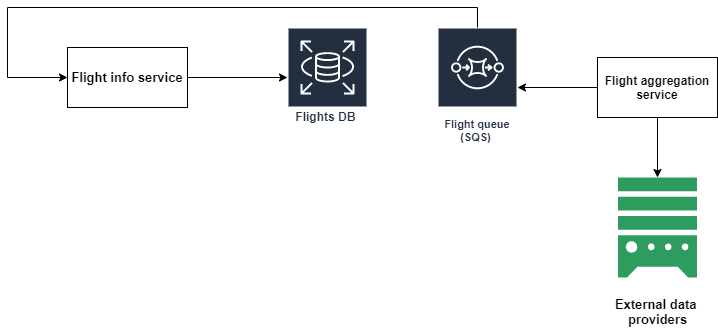

The diagram above was exported from draw.io. Its source (the exported page's mxGraphModel, read from the mxfile embedded in the PNG):
<mxGraphModel dx="1408" dy="900" grid="1" gridSize="10" guides="1" tooltips="1" connect="1" arrows="1" fold="1" page="1" pageScale="1" pageWidth="827" pageHeight="1169" math="0" shadow="0">
  <root>
    <mxCell id="0" />
    <mxCell id="1" parent="0" />
    <mxCell id="ZnLlTkCChFnV95r4TZ_w-1" value="Flight queue (SQS)&amp;nbsp;" style="sketch=0;outlineConnect=0;fontColor=#232F3E;gradientColor=none;strokeColor=#ffffff;fillColor=#232F3E;dashed=0;verticalLabelPosition=middle;verticalAlign=bottom;align=center;html=1;whiteSpace=wrap;fontSize=11;fontStyle=1;spacing=3;shape=mxgraph.aws4.productIcon;prIcon=mxgraph.aws4.sqs;" vertex="1" parent="1">
      <mxGeometry x="1140" y="330" width="80" height="120" as="geometry" />
    </mxCell>
    <mxCell id="ZnLlTkCChFnV95r4TZ_w-2" style="edgeStyle=none;rounded=0;orthogonalLoop=1;jettySize=auto;html=1;" edge="1" parent="1" source="ZnLlTkCChFnV95r4TZ_w-4" target="ZnLlTkCChFnV95r4TZ_w-5">
      <mxGeometry relative="1" as="geometry" />
    </mxCell>
    <mxCell id="ZnLlTkCChFnV95r4TZ_w-3" style="edgeStyle=orthogonalEdgeStyle;rounded=0;orthogonalLoop=1;jettySize=auto;html=1;fontSize=11;startArrow=classic;startFill=1;endArrow=none;endFill=0;" edge="1" parent="1" source="ZnLlTkCChFnV95r4TZ_w-4" target="ZnLlTkCChFnV95r4TZ_w-1">
      <mxGeometry relative="1" as="geometry">
        <Array as="points">
          <mxPoint x="710" y="310" />
          <mxPoint x="1180" y="310" />
        </Array>
      </mxGeometry>
    </mxCell>
    <mxCell id="ZnLlTkCChFnV95r4TZ_w-4" value="Flight info service" style="whiteSpace=wrap;html=1;dashed=0;fontStyle=1;verticalAlign=middle;gradientDirection=north;sketch=0;fontSize=13;" vertex="1" parent="1">
      <mxGeometry x="770" y="350" width="120" height="60" as="geometry" />
    </mxCell>
    <mxCell id="ZnLlTkCChFnV95r4TZ_w-5" value="Flights DB&amp;nbsp;" style="sketch=0;outlineConnect=0;fontColor=#232F3E;gradientColor=none;strokeColor=#ffffff;fillColor=#232F3E;dashed=0;verticalLabelPosition=middle;verticalAlign=bottom;align=center;html=1;whiteSpace=wrap;fontSize=12;fontStyle=1;spacing=3;shape=mxgraph.aws4.productIcon;prIcon=mxgraph.aws4.rds;" vertex="1" parent="1">
      <mxGeometry x="990" y="330" width="80" height="100" as="geometry" />
    </mxCell>
    <mxCell id="ZnLlTkCChFnV95r4TZ_w-6" value="&lt;br&gt;&lt;br&gt;&lt;font style=&quot;font-size: 13px&quot;&gt;&lt;b&gt;&lt;br&gt;&lt;/b&gt;&lt;/font&gt;&lt;br&gt;&lt;br&gt;&lt;br&gt;&lt;br&gt;&lt;br&gt;&lt;font style=&quot;font-size: 13px&quot;&gt;&lt;b&gt;External data &lt;br&gt;providers&lt;/b&gt;&lt;/font&gt;" style="sketch=0;html=1;aspect=fixed;strokeColor=none;shadow=0;align=center;verticalAlign=top;fillColor=#2D9C5E;shape=mxgraph.gcp2.external_data_resource;fontSize=12;" vertex="1" parent="1">
      <mxGeometry x="1320.5" y="480" width="79" height="100" as="geometry" />
    </mxCell>
    <mxCell id="ZnLlTkCChFnV95r4TZ_w-11" style="edgeStyle=orthogonalEdgeStyle;rounded=0;orthogonalLoop=1;jettySize=auto;html=1;" edge="1" parent="1" source="ZnLlTkCChFnV95r4TZ_w-8" target="ZnLlTkCChFnV95r4TZ_w-6">
      <mxGeometry relative="1" as="geometry" />
    </mxCell>
    <mxCell id="ZnLlTkCChFnV95r4TZ_w-8" value="Flight aggregation service" style="whiteSpace=wrap;html=1;dashed=0;fontStyle=1;verticalAlign=middle;gradientDirection=north;sketch=0;" vertex="1" parent="1">
      <mxGeometry x="1300" y="360" width="120" height="60" as="geometry" />
    </mxCell>
    <mxCell id="ZnLlTkCChFnV95r4TZ_w-9" style="edgeStyle=none;rounded=0;orthogonalLoop=1;jettySize=auto;html=1;entryX=0;entryY=0.5;entryDx=0;entryDy=0;fontSize=11;startArrow=classic;startFill=1;endArrow=none;endFill=0;" edge="1" parent="1" target="ZnLlTkCChFnV95r4TZ_w-8">
      <mxGeometry relative="1" as="geometry">
        <mxPoint x="1220" y="390" as="sourcePoint" />
      </mxGeometry>
    </mxCell>
  </root>
</mxGraphModel>